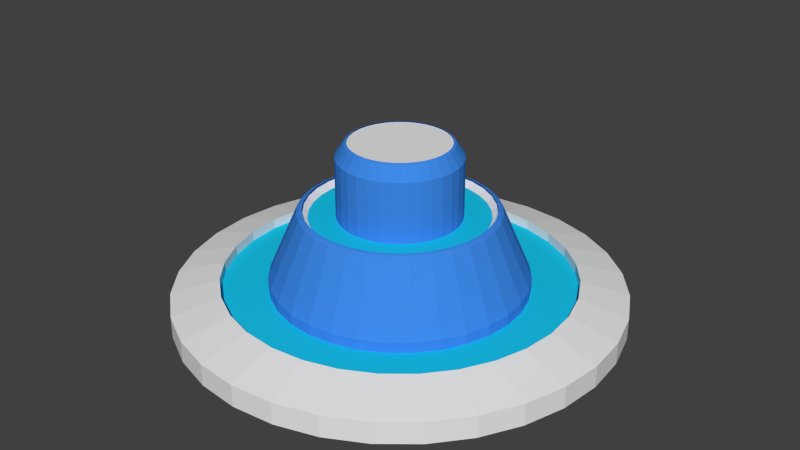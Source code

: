 # Source: fountain.blend  (saved by Blender 2.73.0; exported with 4.5.12 LTS)
import bpy
from mathutils import Matrix  # noqa: F401  (used for matrix-valued properties, if any)

bpy.ops.wm.read_factory_settings(use_empty=True)
scene = bpy.context.scene
scene.name = 'Scene'

# ---- collections
col_collection_1 = bpy.data.collections.new('Collection 1'); scene.collection.children.link(col_collection_1)

# ---- materials (node trees are filled in below, after node groups)
mat_m_fountain_fall = bpy.data.materials.new('M_fountain_fall')
mat_m_fountain_fall.alpha_threshold = 0.0
mat_m_fountain_fall.use_transparent_shadow = False
mat_m_fountain_fall.diffuse_color = (0.04799, 0.253, 0.8, 1.0)
mat_m_fountain_fall.roughness = 0.5
mat_m_waterfountain_still = bpy.data.materials.new('M_WaterFountain_Still')
mat_m_waterfountain_still.alpha_threshold = 0.0
mat_m_waterfountain_still.use_transparent_shadow = False
mat_m_waterfountain_still.diffuse_color = (0.009678, 0.5685, 0.8, 1.0)
mat_m_waterfountain_still.roughness = 0.5
mat_m_fountain = bpy.data.materials.new('M_fountain')
mat_m_fountain.alpha_threshold = 0.0
mat_m_fountain.use_transparent_shadow = False
mat_m_fountain.roughness = 0.5

# ---- material node trees

# ---- world
world_world = bpy.data.worlds.new('World'); scene.world = world_world
world_world.color = (0.05088, 0.05088, 0.05088)
world_world.use_sun_shadow = False
world_world.sun_shadow_jitter_overblur = 0.0
world_world.cycles.sampling_method = 'MANUAL'
world_world.cycles.sample_map_resolution = 256

# ---- meshes
me_circle_002 = bpy.data.meshes.new('Circle.002')
me_circle_002.from_pydata([(2.982e-07, 7.183, 23.52), (-1.401, 7.045, 23.52), (-2.749, 6.636, 23.52), (-3.991, 5.972, 23.52), (-5.079, 5.079, 23.52), (-5.972, 3.991, 23.52), (-6.636, 2.749, 23.52), (-7.045, 1.401, 23.52), (-7.183, -7.211e-07, 23.52), (-7.045, -1.401, 23.52), (-6.636, -2.749, 23.52), (-5.972, -3.991, 23.52), (-5.079, -5.079, 23.52), (-3.991, -5.972, 23.52), (-2.749, -6.636, 23.52), (-1.401, -7.045, 23.52), (2.639e-06, -7.183, 23.52), (1.401, -7.045, 23.52), (2.749, -6.636, 23.52), (3.991, -5.972, 23.52), (5.079, -5.079, 23.52), (5.972, -3.991, 23.52), (6.636, -2.749, 23.52), (7.045, -1.401, 23.52), (7.183, 5.672e-06, 23.52), (7.045, 1.401, 23.52), (6.636, 2.749, 23.52), (5.972, 3.991, 23.52), (5.079, 5.079, 23.52), (3.991, 5.972, 23.52), (2.749, 6.636, 23.52), (1.401, 7.045, 23.52), (3.581e-07, 8.348, 21.75), (-1.629, 8.188, 21.75), (-3.195, 7.713, 21.75), (-4.638, 6.941, 21.75), (-5.903, 5.903, 21.75), (-6.941, 4.638, 21.75), (-7.713, 3.195, 21.75), (-8.188, 1.629, 21.75), (-8.348, -9.881e-07, 21.75), (-8.188, -1.629, 21.75), (-7.713, -3.195, 21.75), (-6.941, -4.638, 21.75), (-5.903, -5.903, 21.75), (-4.638, -6.941, 21.75), (-3.195, -7.713, 21.75), (-1.629, -8.188, 21.75), (3.078e-06, -8.348, 21.75), (1.629, -8.188, 21.75), (3.195, -7.713, 21.75), (4.638, -6.941, 21.75), (5.903, -5.903, 21.75), (6.941, -4.638, 21.75), (7.713, -3.195, 21.75), (8.188, -1.629, 21.75), (8.348, 6.443e-06, 21.75), (8.188, 1.629, 21.75), (7.713, 3.195, 21.75), (6.941, 4.638, 21.75), (5.903, 5.903, 21.75), (4.638, 6.941, 21.75), (3.195, 7.713, 21.75), (1.629, 8.188, 21.75), (-1.491e-07, 8.348, 12.68), (-1.629, 8.188, 12.68), (-3.195, 7.713, 12.68), (-4.638, 6.941, 12.68), (-5.903, 5.903, 12.68), (-6.941, 4.638, 12.68), (-7.713, 3.195, 12.68), (-8.188, 1.629, 12.68), (-8.348, -9.881e-07, 12.68), (-8.188, -1.629, 12.68), (-7.713, -3.195, 12.68), (-6.941, -4.638, 12.68), (-5.903, -5.903, 12.68), (-4.638, -6.941, 12.68), (-3.195, -7.713, 12.68), (-1.629, -8.188, 12.68), (2.571e-06, -8.348, 12.68), (1.629, -8.188, 12.68), (3.195, -7.713, 12.68), (4.638, -6.941, 12.68), (5.903, -5.903, 12.68), (6.941, -4.638, 12.68), (7.713, -3.195, 12.68), (8.188, -1.629, 12.68), (8.348, 6.443e-06, 12.68), (8.188, 1.629, 12.68), (7.713, 3.195, 12.68), (6.941, 4.638, 12.68), (5.903, 5.903, 12.68), (4.638, 6.941, 12.68), (3.195, 7.713, 12.68), (1.629, 8.188, 12.68), (7.435e-07, 13.48, 14.22), (-2.63, 13.22, 14.22), (-5.159, 12.45, 14.22), (-7.489, 11.21, 14.22), (-9.532, 9.532, 14.22), (-11.21, 7.489, 14.22), (-12.45, 5.159, 14.22), (-13.22, 2.63, 14.22), (-13.48, -2.18e-06, 14.22), (-13.22, -2.63, 14.22), (-12.45, -5.159, 14.22), (-11.21, -7.489, 14.22), (-9.532, -9.532, 14.22), (-7.489, -11.21, 14.22), (-5.159, -12.45, 14.22), (-2.63, -13.22, 14.22), (5.136e-06, -13.48, 14.22), (2.63, -13.22, 14.22), (5.159, -12.45, 14.22), (7.489, -11.21, 14.22), (9.532, -9.532, 14.22), (11.21, -7.489, 14.22), (12.45, -5.159, 14.22), (13.22, -2.63, 14.22), (13.48, 9.819e-06, 14.22), (13.22, 2.63, 14.22), (12.45, 5.159, 14.22), (11.21, 7.489, 14.22), (9.532, 9.532, 14.22), (7.489, 11.21, 14.22), (5.159, 12.45, 14.22), (2.63, 13.22, 14.22), (2.736e-06, 17.51, 4.955), (-3.415, 17.17, 4.955), (-6.699, 16.17, 4.955), (-9.726, 14.56, 4.955), (-12.38, 12.38, 4.955), (-14.56, 9.726, 4.955), (-16.17, 6.699, 4.955), (-17.17, 3.415, 4.955), (-17.51, -2.974e-06, 4.955), (-17.17, -3.415, 4.955), (-16.17, -6.699, 4.955), (-14.56, -9.726, 4.955), (-12.38, -12.38, 4.955), (-9.726, -14.56, 4.955), (-6.699, -16.17, 4.955), (-3.415, -17.17, 4.955), (8.44e-06, -17.51, 4.955), (3.415, -17.17, 4.955), (6.699, -16.17, 4.955), (9.726, -14.56, 4.955), (12.38, -12.38, 4.955), (14.56, -9.726, 4.955), (16.17, -6.699, 4.955), (17.17, -3.415, 4.955), (17.51, 1.261e-05, 4.955), (17.17, 3.415, 4.955), (16.17, 6.699, 4.955), (14.56, 9.726, 4.955), (12.38, 12.38, 4.955), (9.726, 14.56, 4.955), (6.699, 16.17, 4.955), (3.415, 17.17, 4.955), (2.738e-06, 17.51, 3.301), (-3.415, 17.17, 3.301), (-6.699, 16.17, 3.301), (-9.726, 14.56, 3.301), (-12.38, 12.38, 3.301), (-14.56, 9.726, 3.301), (-16.17, 6.699, 3.301), (-17.17, 3.415, 3.301), (-17.51, -2.974e-06, 3.301), (-17.17, -3.415, 3.301), (-16.17, -6.699, 3.301), (-14.56, -9.726, 3.301), (-12.38, -12.38, 3.301), (-9.726, -14.56, 3.301), (-6.699, -16.17, 3.301), (-3.415, -17.17, 3.301), (8.442e-06, -17.51, 3.301), (3.415, -17.17, 3.301), (6.699, -16.17, 3.301), (9.726, -14.56, 3.301), (12.38, -12.38, 3.301), (14.56, -9.726, 3.301), (16.17, -6.699, 3.301), (17.17, -3.415, 3.301), (17.51, 1.261e-05, 3.301), (17.17, 3.415, 3.301), (16.17, 6.699, 3.301), (14.56, 9.726, 3.301), (12.38, 12.38, 3.301), (9.726, 14.56, 3.301), (6.699, 16.17, 3.301), (3.415, 17.17, 3.301), (7.302e-07, 13.12, 14.46), (-2.559, 12.86, 14.46), (-5.019, 12.12, 14.46), (-7.286, 10.9, 14.46), (-9.274, 9.274, 14.46), (-10.9, 7.286, 14.46), (-12.12, 5.019, 14.46), (-12.86, 2.559, 14.46), (-13.12, -2.069e-06, 14.46), (-12.86, -2.559, 14.46), (-12.12, -5.019, 14.46), (-10.9, -7.286, 14.46), (-9.274, -9.274, 14.46), (-7.286, -10.9, 14.46), (-5.019, -12.12, 14.46), (-2.559, -12.86, 14.46), (5.004e-06, -13.12, 14.46), (2.559, -12.86, 14.46), (5.019, -12.12, 14.46), (7.286, -10.9, 14.46), (9.274, -9.274, 14.46), (10.9, -7.286, 14.46), (12.12, -5.019, 14.46), (12.86, -2.559, 14.46), (13.12, 9.605e-06, 14.46), (12.86, 2.559, 14.46), (12.12, 5.019, 14.46), (10.9, 7.286, 14.46), (9.274, 9.274, 14.46), (7.286, 10.9, 14.46), (5.019, 12.12, 14.46), (2.559, 12.86, 14.46), (7.041e-07, 12.74, 14.56), (-2.486, 12.5, 14.56), (-4.876, 11.77, 14.56), (-7.079, 10.59, 14.56), (-9.01, 9.01, 14.56), (-10.59, 7.079, 14.56), (-11.77, 4.876, 14.56), (-12.5, 2.486, 14.56), (-12.74, -1.998e-06, 14.56), (-12.5, -2.486, 14.56), (-11.77, -4.876, 14.56), (-10.59, -7.079, 14.56), (-9.01, -9.01, 14.56), (-7.079, -10.59, 14.56), (-4.876, -11.77, 14.56), (-2.486, -12.5, 14.56), (4.856e-06, -12.74, 14.56), (2.486, -12.5, 14.56), (4.876, -11.77, 14.56), (7.079, -10.59, 14.56), (9.01, -9.01, 14.56), (10.59, -7.079, 14.56), (11.77, -4.876, 14.56), (12.5, -2.486, 14.56), (12.74, 9.344e-06, 14.56), (12.5, 2.486, 14.56), (11.77, 4.876, 14.56), (10.59, 7.079, 14.56), (9.01, 9.01, 14.56), (7.079, 10.59, 14.56), (4.876, 11.77, 14.56), (2.486, 12.5, 14.56), (2.905e-07, 6.996, 23.63), (-1.365, 6.861, 23.63), (-2.677, 6.463, 23.63), (-3.887, 5.817, 23.63), (-4.947, 4.947, 23.63), (-5.817, 3.887, 23.63), (-6.463, 2.677, 23.63), (-6.861, 1.365, 23.63), (-6.996, -6.782e-07, 23.63), (-6.861, -1.365, 23.63), (-6.463, -2.677, 23.63), (-5.817, -3.887, 23.63), (-4.947, -4.947, 23.63), (-3.887, -5.817, 23.63), (-2.677, -6.463, 23.63), (-1.365, -6.861, 23.63), (2.57e-06, -6.996, 23.63), (1.365, -6.861, 23.63), (2.677, -6.463, 23.63), (3.887, -5.817, 23.63), (4.947, -4.947, 23.63), (5.817, -3.887, 23.63), (6.463, -2.677, 23.63), (6.861, -1.365, 23.63), (6.996, 5.549e-06, 23.63), (6.861, 1.365, 23.63), (6.463, 2.677, 23.63), (5.817, 3.887, 23.63), (4.947, 4.947, 23.63), (3.887, 5.817, 23.63), (2.677, 6.463, 23.63), (1.365, 6.861, 23.63), (2.808e-07, 6.804, 23.71), (-1.327, 6.673, 23.71), (-2.604, 6.286, 23.71), (-3.78, 5.657, 23.71), (-4.811, 4.811, 23.71), (-5.657, 3.78, 23.71), (-6.286, 2.604, 23.71), (-6.673, 1.327, 23.71), (-6.804, -6.331e-07, 23.71), (-6.673, -1.327, 23.71), (-6.286, -2.604, 23.71), (-5.657, -3.78, 23.71), (-4.811, -4.811, 23.71), (-3.78, -5.657, 23.71), (-2.604, -6.286, 23.71), (-1.327, -6.673, 23.71), (2.498e-06, -6.804, 23.71), (1.327, -6.673, 23.71), (2.604, -6.286, 23.71), (3.78, -5.657, 23.71), (4.811, -4.811, 23.71), (5.657, -3.78, 23.71), (6.286, -2.604, 23.71), (6.673, -1.327, 23.71), (6.804, 5.423e-06, 23.71), (6.673, 1.327, 23.71), (6.286, 2.604, 23.71), (5.657, 3.78, 23.71), (4.811, 4.811, 23.71), (3.78, 5.657, 23.71), (2.604, 6.286, 23.71), (1.327, 6.673, 23.71)], [], [(119, 118, 214, 215), (57, 58, 90, 89), (24, 25, 57, 56), (2, 3, 35, 34), (13, 14, 46, 45), (22, 23, 55, 54), (0, 1, 33, 32), (11, 12, 44, 43), (31, 0, 32, 63), (20, 21, 53, 52), (9, 10, 42, 41), (29, 30, 62, 61), (18, 19, 51, 50), (7, 8, 40, 39), (27, 28, 60, 59), (16, 17, 49, 48), (5, 6, 38, 37), (25, 26, 58, 57), (3, 4, 36, 35), (14, 15, 47, 46), (23, 24, 56, 55), (1, 2, 34, 33), (12, 13, 45, 44), (21, 22, 54, 53), (10, 11, 43, 42), (30, 31, 63, 62), (19, 20, 52, 51), (8, 9, 41, 40), (28, 29, 61, 60), (17, 18, 50, 49), (6, 7, 39, 38), (26, 27, 59, 58), (4, 5, 37, 36), (15, 16, 48, 47), (65, 66, 67, 68, 69, 70, 71, 72, 73, 74, 75, 76, 77, 78, 79, 80, 81, 82, 83, 84, 85, 86, 87, 88, 89, 90, 91, 92, 93, 94, 95, 64), (35, 36, 68, 67), (46, 47, 79, 78), (55, 56, 88, 87), (33, 34, 66, 65), (44, 45, 77, 76), (53, 54, 86, 85), (42, 43, 75, 74), (62, 63, 95, 94), (51, 52, 84, 83), (40, 41, 73, 72), (60, 61, 93, 92), (49, 50, 82, 81), (38, 39, 71, 70), (58, 59, 91, 90), (36, 37, 69, 68), (47, 48, 80, 79), (56, 57, 89, 88), (34, 35, 67, 66), (45, 46, 78, 77), (54, 55, 87, 86), (32, 33, 65, 64), (43, 44, 76, 75), (63, 32, 64, 95), (52, 53, 85, 84), (41, 42, 74, 73), (61, 62, 94, 93), (50, 51, 83, 82), (39, 40, 72, 71), (59, 60, 92, 91), (48, 49, 81, 80), (37, 38, 70, 69), (97, 96, 192, 193), (154, 155, 187, 186), (119, 120, 152, 151), (97, 98, 130, 129), (108, 109, 141, 140), (117, 118, 150, 149), (106, 107, 139, 138), (126, 127, 159, 158), (115, 116, 148, 147), (104, 105, 137, 136), (124, 125, 157, 156), (113, 114, 146, 145), (102, 103, 135, 134), (122, 123, 155, 154), (100, 101, 133, 132), (111, 112, 144, 143), (120, 121, 153, 152), (98, 99, 131, 130), (109, 110, 142, 141), (118, 119, 151, 150), (96, 97, 129, 128), (107, 108, 140, 139), (127, 96, 128, 159), (116, 117, 149, 148), (105, 106, 138, 137), (125, 126, 158, 157), (114, 115, 147, 146), (103, 104, 136, 135), (123, 124, 156, 155), (112, 113, 145, 144), (101, 102, 134, 133), (121, 122, 154, 153), (99, 100, 132, 131), (110, 111, 143, 142), (161, 162, 163, 164, 165, 166, 167, 168, 169, 170, 171, 172, 173, 174, 175, 176, 177, 178, 179, 180, 181, 182, 183, 184, 185, 186, 187, 188, 189, 190, 191, 160), (132, 133, 165, 164), (143, 144, 176, 175), (152, 153, 185, 184), (130, 131, 163, 162), (141, 142, 174, 173), (150, 151, 183, 182), (128, 129, 161, 160), (139, 140, 172, 171), (159, 128, 160, 191), (148, 149, 181, 180), (137, 138, 170, 169), (157, 158, 190, 189), (146, 147, 179, 178), (135, 136, 168, 167), (155, 156, 188, 187), (144, 145, 177, 176), (133, 134, 166, 165), (153, 154, 186, 185), (131, 132, 164, 163), (142, 143, 175, 174), (151, 152, 184, 183), (129, 130, 162, 161), (140, 141, 173, 172), (149, 150, 182, 181), (138, 139, 171, 170), (158, 159, 191, 190), (147, 148, 180, 179), (136, 137, 169, 168), (156, 157, 189, 188), (145, 146, 178, 177), (134, 135, 167, 166), (108, 107, 203, 204), (96, 127, 223, 192), (117, 116, 212, 213), (106, 105, 201, 202), (126, 125, 221, 222), (115, 114, 210, 211), (104, 103, 199, 200), (124, 123, 219, 220), (113, 112, 208, 209), (102, 101, 197, 198), (122, 121, 217, 218), (100, 99, 195, 196), (111, 110, 206, 207), (120, 119, 215, 216), (98, 97, 193, 194), (109, 108, 204, 205), (118, 117, 213, 214), (107, 106, 202, 203), (127, 126, 222, 223), (116, 115, 211, 212), (105, 104, 200, 201), (125, 124, 220, 221), (114, 113, 209, 210), (103, 102, 198, 199), (123, 122, 218, 219), (101, 100, 196, 197), (112, 111, 207, 208), (121, 120, 216, 217), (99, 98, 194, 195), (110, 109, 205, 206), (220, 219, 251, 252), (209, 208, 240, 241), (198, 197, 229, 230), (218, 217, 249, 250), (196, 195, 227, 228), (207, 206, 238, 239), (216, 215, 247, 248), (194, 193, 225, 226), (205, 204, 236, 237), (214, 213, 245, 246), (203, 202, 234, 235), (223, 222, 254, 255), (212, 211, 243, 244), (201, 200, 232, 233), (221, 220, 252, 253), (210, 209, 241, 242), (199, 198, 230, 231), (219, 218, 250, 251), (197, 196, 228, 229), (208, 207, 239, 240), (217, 216, 248, 249), (195, 194, 226, 227), (206, 205, 237, 238), (215, 214, 246, 247), (193, 192, 224, 225), (204, 203, 235, 236), (192, 223, 255, 224), (213, 212, 244, 245), (202, 201, 233, 234), (222, 221, 253, 254), (211, 210, 242, 243), (200, 199, 231, 232), (29, 28, 284, 285), (18, 17, 273, 274), (7, 6, 262, 263), (27, 26, 282, 283), (5, 4, 260, 261), (16, 15, 271, 272), (25, 24, 280, 281), (3, 2, 258, 259), (14, 13, 269, 270), (23, 22, 278, 279), (1, 0, 256, 257), (12, 11, 267, 268), (0, 31, 287, 256), (21, 20, 276, 277), (10, 9, 265, 266), (30, 29, 285, 286), (19, 18, 274, 275), (8, 7, 263, 264), (28, 27, 283, 284), (17, 16, 272, 273), (6, 5, 261, 262), (26, 25, 281, 282), (4, 3, 259, 260), (15, 14, 270, 271), (24, 23, 279, 280), (2, 1, 257, 258), (13, 12, 268, 269), (22, 21, 277, 278), (11, 10, 266, 267), (31, 30, 286, 287), (20, 19, 275, 276), (9, 8, 264, 265), (256, 287, 319, 288), (277, 276, 308, 309), (266, 265, 297, 298), (286, 285, 317, 318), (275, 274, 306, 307), (264, 263, 295, 296), (284, 283, 315, 316), (273, 272, 304, 305), (262, 261, 293, 294), (282, 281, 313, 314), (260, 259, 291, 292), (271, 270, 302, 303), (280, 279, 311, 312), (258, 257, 289, 290), (269, 268, 300, 301), (278, 277, 309, 310), (267, 266, 298, 299), (287, 286, 318, 319), (276, 275, 307, 308), (265, 264, 296, 297), (285, 284, 316, 317), (274, 273, 305, 306), (263, 262, 294, 295), (283, 282, 314, 315), (261, 260, 292, 293), (272, 271, 303, 304), (281, 280, 312, 313), (259, 258, 290, 291), (270, 269, 301, 302), (279, 278, 310, 311), (257, 256, 288, 289), (268, 267, 299, 300)])
_uv = me_circle_002.uv_layers.new(name='UVMap')
_uv.uv.foreach_set('vector', [-0.4457, 0.5274, -0.5048, 0.5274, -0.5048, 0.5365, -0.4457, 0.5365, -0.3275, 0.8137, -0.2684, 0.8137, -0.2684, 0.4686, -0.3275, 0.4686, -0.3866, 0.8809, -0.3275, 0.8809, -0.3275, 0.8137, -0.3866, 0.8137, 0.2045, 0.8809, 0.2636, 0.8809, 0.2636, 0.8137, 0.2045, 0.8137, 0.8546, 0.8809, 0.9138, 0.8809, 0.9138, 0.8137, 0.8546, 0.8137, -0.5048, 0.8809, -0.4457, 0.8809, -0.4457, 0.8137, -0.5048, 0.8137, 0.08625, 0.8809, 0.1454, 0.8809, 0.1454, 0.8137, 0.08625, 0.8137, 0.7364, 0.8809, 0.7955, 0.8809, 0.7955, 0.8137, 0.7364, 0.8137, 0.02714, 0.8809, 0.08625, 0.8809, 0.08625, 0.8137, 0.02714, 0.8137, -0.623, 0.8809, -0.5639, 0.8809, -0.5639, 0.8137, -0.623, 0.8137, 0.6182, 0.8809, 0.6773, 0.8809, 0.6773, 0.8137, 0.6182, 0.8137, -0.09108, 0.8809, -0.03197, 0.8809, -0.03197, 0.8137, -0.09108, 0.8137, -0.7413, 0.8809, -0.6822, 0.8809, -0.6822, 0.8137, -0.7413, 0.8137, 0.5, 0.8809, 0.5591, 0.8809, 0.5591, 0.8137, 0.5, 0.8137, -0.2093, 0.8809, -0.1502, 0.8809, -0.1502, 0.8137, -0.2093, 0.8137, -0.8595, 0.8809, -0.8004, 0.8809, -0.8004, 0.8137, -0.8595, 0.8137, 0.3818, 0.8809, 0.4409, 0.8809, 0.4409, 0.8137, 0.3818, 0.8137, -0.3275, 0.8809, -0.2684, 0.8809, -0.2684, 0.8137, -0.3275, 0.8137, 0.2636, 0.8809, 0.3227, 0.8809, 0.3227, 0.8137, 0.2636, 0.8137, 0.9138, 0.8809, 0.9729, 0.8809, 0.9729, 0.8137, 0.9138, 0.8137, -0.4457, 0.8809, -0.3866, 0.8809, -0.3866, 0.8137, -0.4457, 0.8137, 0.1454, 0.8809, 0.2045, 0.8809, 0.2045, 0.8137, 0.1454, 0.8137, 0.7955, 0.8809, 0.8546, 0.8809, 0.8546, 0.8137, 0.7955, 0.8137, -0.5639, 0.8809, -0.5048, 0.8809, -0.5048, 0.8137, -0.5639, 0.8137, 0.6773, 0.8809, 0.7364, 0.8809, 0.7364, 0.8137, 0.6773, 0.8137, -0.03197, 0.8809, 0.02714, 0.8809, 0.02714, 0.8137, -0.03197, 0.8137, -0.6822, 0.8809, -0.623, 0.8809, -0.623, 0.8137, -0.6822, 0.8137, 0.5591, 0.8809, 0.6182, 0.8809, 0.6182, 0.8137, 0.5591, 0.8137, -0.1502, 0.8809, -0.09108, 0.8809, -0.09108, 0.8137, -0.1502, 0.8137, -0.8004, 0.8809, -0.7413, 0.8809, -0.7413, 0.8137, -0.8004, 0.8137, 0.4409, 0.8809, 0.5, 0.8809, 0.5, 0.8137, 0.4409, 0.8137, -0.2684, 0.8809, -0.2093, 0.8809, -0.2093, 0.8137, -0.2684, 0.8137, 0.3227, 0.8809, 0.3818, 0.8809, 0.3818, 0.8137, 0.3227, 0.8137, 0.9729, 0.8809, 1.032, 0.8809, 1.032, 0.8137, 0.9729, 0.8137, 0.1454, 0.4686, 0.2045, 0.4686, 0.2636, 0.4686, 0.3227, 0.4686, 0.3818, 0.4686, 0.4409, 0.4686, 0.5, 0.4686, 0.5591, 0.4686, 0.6182, 0.4686, 0.6773, 0.4686, 0.7364, 0.4686, 0.7955, 0.4686, 0.8546, 0.4686, 0.9138, 0.4686, 0.9729, 0.4686, 1.032, 0.4686, 1.091, 0.4686, 1.15, 0.4686, 1.209, 0.4686, 1.268, 0.4686, 1.328, 0.4686, 1.387, 0.4686, 1.446, 0.4686, 1.505, 0.4686, 1.564, 0.4686, 1.623, 0.4686, 1.682, 0.4686, 1.741, 0.4686, 1.8, 0.4686, 1.859, 0.4686, 0.02714, 0.4686, 0.08625, 0.4686, 0.2636, 0.8137, 0.3227, 0.8137, 0.3227, 0.4686, 0.2636, 0.4686, 0.9138, 0.8137, 0.9729, 0.8137, 0.9729, 0.4686, 0.9138, 0.4686, -0.4457, 0.8137, -0.3866, 0.8137, -0.3866, 0.4686, -0.4457, 0.4686, 0.1454, 0.8137, 0.2045, 0.8137, 0.2045, 0.4686, 0.1454, 0.4686, 0.7955, 0.8137, 0.8546, 0.8137, 0.8546, 0.4686, 0.7955, 0.4686, -0.5639, 0.8137, -0.5048, 0.8137, -0.5048, 0.4686, -0.5639, 0.4686, 0.6773, 0.8137, 0.7364, 0.8137, 0.7364, 0.4686, 0.6773, 0.4686, -0.03197, 0.8137, 0.02714, 0.8137, 0.02714, 0.4686, -0.03197, 0.4686, -0.6822, 0.8137, -0.623, 0.8137, -0.623, 0.4686, -0.6822, 0.4686, 0.5591, 0.8137, 0.6182, 0.8137, 0.6182, 0.4686, 0.5591, 0.4686, -0.1502, 0.8137, -0.09108, 0.8137, -0.09108, 0.4686, -0.1502, 0.4686, -0.8004, 0.8137, -0.7413, 0.8137, -0.7413, 0.4686, -0.8004, 0.4686, 0.4409, 0.8137, 0.5, 0.8137, 0.5, 0.4686, 0.4409, 0.4686, -0.2684, 0.8137, -0.2093, 0.8137, -0.2093, 0.4686, -0.2684, 0.4686, 0.3227, 0.8137, 0.3818, 0.8137, 0.3818, 0.4686, 0.3227, 0.4686, 0.9729, 0.8137, 1.032, 0.8137, 1.032, 0.4686, 0.9729, 0.4686, -0.3866, 0.8137, -0.3275, 0.8137, -0.3275, 0.4686, -0.3866, 0.4686, 0.2045, 0.8137, 0.2636, 0.8137, 0.2636, 0.4686, 0.2045, 0.4686, 0.8546, 0.8137, 0.9138, 0.8137, 0.9138, 0.4686, 0.8546, 0.4686, -0.5048, 0.8137, -0.4457, 0.8137, -0.4457, 0.4686, -0.5048, 0.4686, 0.08625, 0.8137, 0.1454, 0.8137, 0.1454, 0.4686, 0.08625, 0.4686, 0.7364, 0.8137, 0.7955, 0.8137, 0.7955, 0.4686, 0.7364, 0.4686, 0.02714, 0.8137, 0.08625, 0.8137, 0.08625, 0.4686, 0.02714, 0.4686, -0.623, 0.8137, -0.5639, 0.8137, -0.5639, 0.4686, -0.623, 0.4686, 0.6182, 0.8137, 0.6773, 0.8137, 0.6773, 0.4686, 0.6182, 0.4686, -0.09108, 0.8137, -0.03197, 0.8137, -0.03197, 0.4686, -0.09108, 0.4686, -0.7413, 0.8137, -0.6822, 0.8137, -0.6822, 0.4686, -0.7413, 0.4686, 0.5, 0.8137, 0.5591, 0.8137, 0.5591, 0.4686, 0.5, 0.4686, -0.2093, 0.8137, -0.1502, 0.8137, -0.1502, 0.4686, -0.2093, 0.4686, -0.8595, 0.8137, -0.8004, 0.8137, -0.8004, 0.4686, -0.8595, 0.4686, 0.3818, 0.8137, 0.4409, 0.8137, 0.4409, 0.4686, 0.3818, 0.4686, 0.1454, 0.5274, 0.08625, 0.5274, 0.08625, 0.5365, 0.1454, 0.5365, -0.2684, 0.1749, -0.2093, 0.1749, -0.2093, 0.1119, -0.2684, 0.1119, -0.4457, 0.5274, -0.3866, 0.5274, -0.3866, 0.1749, -0.4457, 0.1749, 0.1454, 0.5274, 0.2045, 0.5274, 0.2045, 0.1749, 0.1454, 0.1749, 0.7955, 0.5274, 0.8546, 0.5274, 0.8546, 0.1749, 0.7955, 0.1749, -0.5639, 0.5274, -0.5048, 0.5274, -0.5048, 0.1749, -0.5639, 0.1749, 0.6773, 0.5274, 0.7364, 0.5274, 0.7364, 0.1749, 0.6773, 0.1749, -0.03197, 0.5274, 0.02714, 0.5274, 0.02714, 0.1749, -0.03197, 0.1749, -0.6822, 0.5274, -0.623, 0.5274, -0.623, 0.1749, -0.6822, 0.1749, 0.5591, 0.5274, 0.6182, 0.5274, 0.6182, 0.1749, 0.5591, 0.1749, -0.1502, 0.5274, -0.09108, 0.5274, -0.09108, 0.1749, -0.1502, 0.1749, -0.8004, 0.5274, -0.7413, 0.5274, -0.7413, 0.1749, -0.8004, 0.1749, 0.4409, 0.5274, 0.5, 0.5274, 0.5, 0.1749, 0.4409, 0.1749, -0.2684, 0.5274, -0.2093, 0.5274, -0.2093, 0.1749, -0.2684, 0.1749, 0.3227, 0.5274, 0.3818, 0.5274, 0.3818, 0.1749, 0.3227, 0.1749, 0.9729, 0.5274, 1.032, 0.5274, 1.032, 0.1749, 0.9729, 0.1749, -0.3866, 0.5274, -0.3275, 0.5274, -0.3275, 0.1749, -0.3866, 0.1749, 0.2045, 0.5274, 0.2636, 0.5274, 0.2636, 0.1749, 0.2045, 0.1749, 0.8546, 0.5274, 0.9138, 0.5274, 0.9138, 0.1749, 0.8546, 0.1749, -0.5048, 0.5274, -0.4457, 0.5274, -0.4457, 0.1749, -0.5048, 0.1749, 0.08625, 0.5274, 0.1454, 0.5274, 0.1454, 0.1749, 0.08625, 0.1749, 0.7364, 0.5274, 0.7955, 0.5274, 0.7955, 0.1749, 0.7364, 0.1749, 0.02714, 0.5274, 0.08625, 0.5274, 0.08625, 0.1749, 0.02714, 0.1749, -0.623, 0.5274, -0.5639, 0.5274, -0.5639, 0.1749, -0.623, 0.1749, 0.6182, 0.5274, 0.6773, 0.5274, 0.6773, 0.1749, 0.6182, 0.1749, -0.09108, 0.5274, -0.03197, 0.5274, -0.03197, 0.1749, -0.09108, 0.1749, -0.7413, 0.5274, -0.6822, 0.5274, -0.6822, 0.1749, -0.7413, 0.1749, 0.5, 0.5274, 0.5591, 0.5274, 0.5591, 0.1749, 0.5, 0.1749, -0.2093, 0.5274, -0.1502, 0.5274, -0.1502, 0.1749, -0.2093, 0.1749, -0.8595, 0.5274, -0.8004, 0.5274, -0.8004, 0.1749, -0.8595, 0.1749, 0.3818, 0.5274, 0.4409, 0.5274, 0.4409, 0.1749, 0.3818, 0.1749, -0.3275, 0.5274, -0.2684, 0.5274, -0.2684, 0.1749, -0.3275, 0.1749, 0.2636, 0.5274, 0.3227, 0.5274, 0.3227, 0.1749, 0.2636, 0.1749, 0.9138, 0.5274, 0.9729, 0.5274, 0.9729, 0.1749, 0.9138, 0.1749, 0.1454, 0.1119, 0.2045, 0.1119, 0.2636, 0.1119, 0.3227, 0.1119, 0.3818, 0.1119, 0.4409, 0.1119, 0.5, 0.1119, 0.5591, 0.1119, 0.6182, 0.1119, 0.6773, 0.1119, 0.7364, 0.1119, 0.7955, 0.1119, 0.8546, 0.1119, 0.9138, 0.1119, 0.9729, 0.1119, 1.032, 0.1119, 1.091, 0.1119, 1.15, 0.1119, 1.209, 0.1119, 1.268, 0.1119, 1.328, 0.1119, 1.387, 0.1119, 1.446, 0.1119, 1.505, 0.1119, 1.564, 0.1119, 1.623, 0.1119, 1.682, 0.1119, 1.741, 0.1119, 1.8, 0.1119, 1.859, 0.1119, 0.02714, 0.1119, 0.08625, 0.1119, 0.3227, 0.1749, 0.3818, 0.1749, 0.3818, 0.1119, 0.3227, 0.1119, 0.9729, 0.1749, 1.032, 0.1749, 1.032, 0.1119, 0.9729, 0.1119, -0.3866, 0.1749, -0.3275, 0.1749, -0.3275, 0.1119, -0.3866, 0.1119, 0.2045, 0.1749, 0.2636, 0.1749, 0.2636, 0.1119, 0.2045, 0.1119, 0.8546, 0.1749, 0.9138, 0.1749, 0.9138, 0.1119, 0.8546, 0.1119, -0.5048, 0.1749, -0.4457, 0.1749, -0.4457, 0.1119, -0.5048, 0.1119, 0.08625, 0.1749, 0.1454, 0.1749, 0.1454, 0.1119, 0.08625, 0.1119, 0.7364, 0.1749, 0.7955, 0.1749, 0.7955, 0.1119, 0.7364, 0.1119, 0.02714, 0.1749, 0.08625, 0.1749, 0.08625, 0.1119, 0.02714, 0.1119, -0.623, 0.1749, -0.5639, 0.1749, -0.5639, 0.1119, -0.623, 0.1119, 0.6182, 0.1749, 0.6773, 0.1749, 0.6773, 0.1119, 0.6182, 0.1119, -0.09108, 0.1749, -0.03197, 0.1749, -0.03197, 0.1119, -0.09108, 0.1119, -0.7413, 0.1749, -0.6822, 0.1749, -0.6822, 0.1119, -0.7413, 0.1119, 0.5, 0.1749, 0.5591, 0.1749, 0.5591, 0.1119, 0.5, 0.1119, -0.2093, 0.1749, -0.1502, 0.1749, -0.1502, 0.1119, -0.2093, 0.1119, -0.8595, 0.1749, -0.8004, 0.1749, -0.8004, 0.1119, -0.8595, 0.1119, 0.3818, 0.1749, 0.4409, 0.1749, 0.4409, 0.1119, 0.3818, 0.1119, -0.3275, 0.1749, -0.2684, 0.1749, -0.2684, 0.1119, -0.3275, 0.1119, 0.2636, 0.1749, 0.3227, 0.1749, 0.3227, 0.1119, 0.2636, 0.1119, 0.9138, 0.1749, 0.9729, 0.1749, 0.9729, 0.1119, 0.9138, 0.1119, -0.4457, 0.1749, -0.3866, 0.1749, -0.3866, 0.1119, -0.4457, 0.1119, 0.1454, 0.1749, 0.2045, 0.1749, 0.2045, 0.1119, 0.1454, 0.1119, 0.7955, 0.1749, 0.8546, 0.1749, 0.8546, 0.1119, 0.7955, 0.1119, -0.5639, 0.1749, -0.5048, 0.1749, -0.5048, 0.1119, -0.5639, 0.1119, 0.6773, 0.1749, 0.7364, 0.1749, 0.7364, 0.1119, 0.6773, 0.1119, -0.03197, 0.1749, 0.02714, 0.1749, 0.02714, 0.1119, -0.03197, 0.1119, -0.6822, 0.1749, -0.623, 0.1749, -0.623, 0.1119, -0.6822, 0.1119, 0.5591, 0.1749, 0.6182, 0.1749, 0.6182, 0.1119, 0.5591, 0.1119, -0.1502, 0.1749, -0.09108, 0.1749, -0.09108, 0.1119, -0.1502, 0.1119, -0.8004, 0.1749, -0.7413, 0.1749, -0.7413, 0.1119, -0.8004, 0.1119, 0.4409, 0.1749, 0.5, 0.1749, 0.5, 0.1119, 0.4409, 0.1119, 0.7955, 0.5274, 0.7364, 0.5274, 0.7364, 0.5365, 0.7955, 0.5365, 0.08625, 0.5274, 0.02714, 0.5274, 0.02714, 0.5365, 0.08625, 0.5365, -0.5639, 0.5274, -0.623, 0.5274, -0.623, 0.5365, -0.5639, 0.5365, 0.6773, 0.5274, 0.6182, 0.5274, 0.6182, 0.5365, 0.6773, 0.5365, -0.03197, 0.5274, -0.09108, 0.5274, -0.09108, 0.5365, -0.03197, 0.5365, -0.6822, 0.5274, -0.7413, 0.5274, -0.7413, 0.5365, -0.6822, 0.5365, 0.5591, 0.5274, 0.5, 0.5274, 0.5, 0.5365, 0.5591, 0.5365, -0.1502, 0.5274, -0.2093, 0.5274, -0.2093, 0.5365, -0.1502, 0.5365, -0.8004, 0.5274, -0.8595, 0.5274, -0.8595, 0.5365, -0.8004, 0.5365, 0.4409, 0.5274, 0.3818, 0.5274, 0.3818, 0.5365, 0.4409, 0.5365, -0.2684, 0.5274, -0.3275, 0.5274, -0.3275, 0.5365, -0.2684, 0.5365, 0.3227, 0.5274, 0.2636, 0.5274, 0.2636, 0.5365, 0.3227, 0.5365, 0.9729, 0.5274, 0.9138, 0.5274, 0.9138, 0.5365, 0.9729, 0.5365, -0.3866, 0.5274, -0.4457, 0.5274, -0.4457, 0.5365, -0.3866, 0.5365, 0.2045, 0.5274, 0.1454, 0.5274, 0.1454, 0.5365, 0.2045, 0.5365, 0.8546, 0.5274, 0.7955, 0.5274, 0.7955, 0.5365, 0.8546, 0.5365, -0.5048, 0.5274, -0.5639, 0.5274, -0.5639, 0.5365, -0.5048, 0.5365, 0.7364, 0.5274, 0.6773, 0.5274, 0.6773, 0.5365, 0.7364, 0.5365, 0.02714, 0.5274, -0.03197, 0.5274, -0.03197, 0.5365, 0.02714, 0.5365, -0.623, 0.5274, -0.6822, 0.5274, -0.6822, 0.5365, -0.623, 0.5365, 0.6182, 0.5274, 0.5591, 0.5274, 0.5591, 0.5365, 0.6182, 0.5365, -0.09108, 0.5274, -0.1502, 0.5274, -0.1502, 0.5365, -0.09108, 0.5365, -0.7413, 0.5274, -0.8004, 0.5274, -0.8004, 0.5365, -0.7413, 0.5365, 0.5, 0.5274, 0.4409, 0.5274, 0.4409, 0.5365, 0.5, 0.5365, -0.2093, 0.5274, -0.2684, 0.5274, -0.2684, 0.5365, -0.2093, 0.5365, 0.3818, 0.5274, 0.3227, 0.5274, 0.3227, 0.5365, 0.3818, 0.5365, 1.032, 0.5274, 0.9729, 0.5274, 0.9729, 0.5365, 1.032, 0.5365, -0.3275, 0.5274, -0.3866, 0.5274, -0.3866, 0.5365, -0.3275, 0.5365, 0.2636, 0.5274, 0.2045, 0.5274, 0.2045, 0.5365, 0.2636, 0.5365, 0.9138, 0.5274, 0.8546, 0.5274, 0.8546, 0.5365, 0.9138, 0.5365, -0.1502, 0.5365, -0.2093, 0.5365, -0.2093, 0.5403, -0.1502, 0.5403, -0.8004, 0.5365, -0.8595, 0.5365, -0.8595, 0.5403, -0.8004, 0.5403, 0.4409, 0.5365, 0.3818, 0.5365, 0.3818, 0.5403, 0.4409, 0.5403, -0.2684, 0.5365, -0.3275, 0.5365, -0.3275, 0.5403, -0.2684, 0.5403, 0.3227, 0.5365, 0.2636, 0.5365, 0.2636, 0.5403, 0.3227, 0.5403, 0.9729, 0.5365, 0.9138, 0.5365, 0.9138, 0.5403, 0.9729, 0.5403, -0.3866, 0.5365, -0.4457, 0.5365, -0.4457, 0.5403, -0.3866, 0.5403, 0.2045, 0.5365, 0.1454, 0.5365, 0.1454, 0.5403, 0.2045, 0.5403, 0.8546, 0.5365, 0.7955, 0.5365, 0.7955, 0.5403, 0.8546, 0.5403, -0.5048, 0.5365, -0.5639, 0.5365, -0.5639, 0.5403, -0.5048, 0.5403, 0.7364, 0.5365, 0.6773, 0.5365, 0.6773, 0.5403, 0.7364, 0.5403, 0.02714, 0.5365, -0.03197, 0.5365, -0.03197, 0.5403, 0.02714, 0.5403, -0.623, 0.5365, -0.6822, 0.5365, -0.6822, 0.5403, -0.623, 0.5403, 0.6182, 0.5365, 0.5591, 0.5365, 0.5591, 0.5403, 0.6182, 0.5403, -0.09108, 0.5365, -0.1502, 0.5365, -0.1502, 0.5403, -0.09108, 0.5403, -0.7413, 0.5365, -0.8004, 0.5365, -0.8004, 0.5403, -0.7413, 0.5403, 0.5, 0.5365, 0.4409, 0.5365, 0.4409, 0.5403, 0.5, 0.5403, -0.2093, 0.5365, -0.2684, 0.5365, -0.2684, 0.5403, -0.2093, 0.5403, 0.3818, 0.5365, 0.3227, 0.5365, 0.3227, 0.5403, 0.3818, 0.5403, 1.032, 0.5365, 0.9729, 0.5365, 0.9729, 0.5403, 1.032, 0.5403, -0.3275, 0.5365, -0.3866, 0.5365, -0.3866, 0.5403, -0.3275, 0.5403, 0.2636, 0.5365, 0.2045, 0.5365, 0.2045, 0.5403, 0.2636, 0.5403, 0.9138, 0.5365, 0.8546, 0.5365, 0.8546, 0.5403, 0.9138, 0.5403, -0.4457, 0.5365, -0.5048, 0.5365, -0.5048, 0.5403, -0.4457, 0.5403, 0.1454, 0.5365, 0.08625, 0.5365, 0.08625, 0.5403, 0.1454, 0.5403, 0.7955, 0.5365, 0.7364, 0.5365, 0.7364, 0.5403, 0.7955, 0.5403, 0.08625, 0.5365, 0.02714, 0.5365, 0.02714, 0.5403, 0.08625, 0.5403, -0.5639, 0.5365, -0.623, 0.5365, -0.623, 0.5403, -0.5639, 0.5403, 0.6773, 0.5365, 0.6182, 0.5365, 0.6182, 0.5403, 0.6773, 0.5403, -0.03197, 0.5365, -0.09108, 0.5365, -0.09108, 0.5403, -0.03197, 0.5403, -0.6822, 0.5365, -0.7413, 0.5365, -0.7413, 0.5403, -0.6822, 0.5403, 0.5591, 0.5365, 0.5, 0.5365, 0.5, 0.5403, 0.5591, 0.5403, -0.09108, 0.8809, -0.1502, 0.8809, -0.1502, 0.8853, -0.09108, 0.8853, -0.7413, 0.8809, -0.8004, 0.8809, -0.8004, 0.8853, -0.7413, 0.8853, 0.5, 0.8809, 0.4409, 0.8809, 0.4409, 0.8853, 0.5, 0.8853, -0.2093, 0.8809, -0.2684, 0.8809, -0.2684, 0.8853, -0.2093, 0.8853, 0.3818, 0.8809, 0.3227, 0.8809, 0.3227, 0.8853, 0.3818, 0.8853, 1.032, 0.8809, 0.9729, 0.8809, 0.9729, 0.8853, 1.032, 0.8853, -0.3275, 0.8809, -0.3866, 0.8809, -0.3866, 0.8853, -0.3275, 0.8853, 0.2636, 0.8809, 0.2045, 0.8809, 0.2045, 0.8853, 0.2636, 0.8853, 0.9138, 0.8809, 0.8546, 0.8809, 0.8546, 0.8853, 0.9138, 0.8853, -0.4457, 0.8809, -0.5048, 0.8809, -0.5048, 0.8853, -0.4457, 0.8853, 0.1454, 0.8809, 0.08625, 0.8809, 0.08625, 0.8853, 0.1454, 0.8853, 0.7955, 0.8809, 0.7364, 0.8809, 0.7364, 0.8853, 0.7955, 0.8853, 0.08625, 0.8809, 0.02714, 0.8809, 0.02714, 0.8853, 0.08625, 0.8853, -0.5639, 0.8809, -0.623, 0.8809, -0.623, 0.8853, -0.5639, 0.8853, 0.6773, 0.8809, 0.6182, 0.8809, 0.6182, 0.8853, 0.6773, 0.8853, -0.03197, 0.8809, -0.09108, 0.8809, -0.09108, 0.8853, -0.03197, 0.8853, -0.6822, 0.8809, -0.7413, 0.8809, -0.7413, 0.8853, -0.6822, 0.8853, 0.5591, 0.8809, 0.5, 0.8809, 0.5, 0.8853, 0.5591, 0.8853, -0.1502, 0.8809, -0.2093, 0.8809, -0.2093, 0.8853, -0.1502, 0.8853, -0.8004, 0.8809, -0.8595, 0.8809, -0.8595, 0.8853, -0.8004, 0.8853, 0.4409, 0.8809, 0.3818, 0.8809, 0.3818, 0.8853, 0.4409, 0.8853, -0.2684, 0.8809, -0.3275, 0.8809, -0.3275, 0.8853, -0.2684, 0.8853, 0.3227, 0.8809, 0.2636, 0.8809, 0.2636, 0.8853, 0.3227, 0.8853, 0.9729, 0.8809, 0.9138, 0.8809, 0.9138, 0.8853, 0.9729, 0.8853, -0.3866, 0.8809, -0.4457, 0.8809, -0.4457, 0.8853, -0.3866, 0.8853, 0.2045, 0.8809, 0.1454, 0.8809, 0.1454, 0.8853, 0.2045, 0.8853, 0.8546, 0.8809, 0.7955, 0.8809, 0.7955, 0.8853, 0.8546, 0.8853, -0.5048, 0.8809, -0.5639, 0.8809, -0.5639, 0.8853, -0.5048, 0.8853, 0.7364, 0.8809, 0.6773, 0.8809, 0.6773, 0.8853, 0.7364, 0.8853, 0.02714, 0.8809, -0.03197, 0.8809, -0.03197, 0.8853, 0.02714, 0.8853, -0.623, 0.8809, -0.6822, 0.8809, -0.6822, 0.8853, -0.623, 0.8853, 0.6182, 0.8809, 0.5591, 0.8809, 0.5591, 0.8853, 0.6182, 0.8853, 0.08625, 0.8853, 0.02714, 0.8853, 0.02714, 0.8881, 0.08625, 0.8881, -0.5639, 0.8853, -0.623, 0.8853, -0.623, 0.8881, -0.5639, 0.8881, 0.6773, 0.8853, 0.6182, 0.8853, 0.6182, 0.8881, 0.6773, 0.8881, -0.03197, 0.8853, -0.09108, 0.8853, -0.09108, 0.8881, -0.03197, 0.8881, -0.6822, 0.8853, -0.7413, 0.8853, -0.7413, 0.8881, -0.6822, 0.8881, 0.5591, 0.8853, 0.5, 0.8853, 0.5, 0.8881, 0.5591, 0.8881, -0.1502, 0.8853, -0.2093, 0.8853, -0.2093, 0.8881, -0.1502, 0.8881, -0.8004, 0.8853, -0.8595, 0.8853, -0.8595, 0.8881, -0.8004, 0.8881, 0.4409, 0.8853, 0.3818, 0.8853, 0.3818, 0.8881, 0.4409, 0.8881, -0.2684, 0.8853, -0.3275, 0.8853, -0.3275, 0.8881, -0.2684, 0.8881, 0.3227, 0.8853, 0.2636, 0.8853, 0.2636, 0.8881, 0.3227, 0.8881, 0.9729, 0.8853, 0.9138, 0.8853, 0.9138, 0.8881, 0.9729, 0.8881, -0.3866, 0.8853, -0.4457, 0.8853, -0.4457, 0.8881, -0.3866, 0.8881, 0.2045, 0.8853, 0.1454, 0.8853, 0.1454, 0.8881, 0.2045, 0.8881, 0.8546, 0.8853, 0.7955, 0.8853, 0.7955, 0.8881, 0.8546, 0.8881, -0.5048, 0.8853, -0.5639, 0.8853, -0.5639, 0.8881, -0.5048, 0.8881, 0.7364, 0.8853, 0.6773, 0.8853, 0.6773, 0.8881, 0.7364, 0.8881, 0.02714, 0.8853, -0.03197, 0.8853, -0.03197, 0.8881, 0.02714, 0.8881, -0.623, 0.8853, -0.6822, 0.8853, -0.6822, 0.8881, -0.623, 0.8881, 0.6182, 0.8853, 0.5591, 0.8853, 0.5591, 0.8881, 0.6182, 0.8881, -0.09108, 0.8853, -0.1502, 0.8853, -0.1502, 0.8881, -0.09108, 0.8881, -0.7413, 0.8853, -0.8004, 0.8853, -0.8004, 0.8881, -0.7413, 0.8881, 0.5, 0.8853, 0.4409, 0.8853, 0.4409, 0.8881, 0.5, 0.8881, -0.2093, 0.8853, -0.2684, 0.8853, -0.2684, 0.8881, -0.2093, 0.8881, 0.3818, 0.8853, 0.3227, 0.8853, 0.3227, 0.8881, 0.3818, 0.8881, 1.032, 0.8853, 0.9729, 0.8853, 0.9729, 0.8881, 1.032, 0.8881, -0.3275, 0.8853, -0.3866, 0.8853, -0.3866, 0.8881, -0.3275, 0.8881, 0.2636, 0.8853, 0.2045, 0.8853, 0.2045, 0.8881, 0.2636, 0.8881, 0.9138, 0.8853, 0.8546, 0.8853, 0.8546, 0.8881, 0.9138, 0.8881, -0.4457, 0.8853, -0.5048, 0.8853, -0.5048, 0.8881, -0.4457, 0.8881, 0.1454, 0.8853, 0.08625, 0.8853, 0.08625, 0.8881, 0.1454, 0.8881, 0.7955, 0.8853, 0.7364, 0.8853, 0.7364, 0.8881, 0.7955, 0.8881])
me_circle_002.materials.append(mat_m_fountain_fall)
me_circle_002.use_remesh_preserve_volume = False
me_circle_002.use_remesh_preserve_attributes = False
me_circle_002.use_mirror_vertex_groups = False
me_circle_002.update()
me_circle_001 = bpy.data.meshes.new('Circle.001')
me_circle_001.from_pydata([(1.537e-06, 24.36, 3.511), (-4.753, 23.9, 3.511), (-9.324, 22.51, 3.511), (-13.54, 20.26, 3.511), (-17.23, 17.23, 3.511), (-20.26, 13.54, 3.511), (-22.51, 9.324, 3.511), (-23.9, 4.753, 3.511), (-24.36, -4.675e-06, 3.511), (-23.9, -4.753, 3.511), (-22.51, -9.324, 3.511), (-20.26, -13.54, 3.511), (-17.23, -17.23, 3.511), (-13.54, -20.26, 3.511), (-9.324, -22.51, 3.511), (-4.753, -23.9, 3.511), (9.476e-06, -24.36, 3.511), (4.753, -23.9, 3.511), (9.324, -22.51, 3.511), (13.54, -20.26, 3.511), (17.23, -17.23, 3.511), (20.26, -13.54, 3.511), (22.51, -9.324, 3.511), (23.9, -4.753, 3.511), (24.36, 1.701e-05, 3.511), (23.9, 4.753, 3.511), (22.51, 9.324, 3.511), (20.26, 13.54, 3.511), (17.23, 17.23, 3.511), (13.54, 20.26, 3.511), (9.324, 22.51, 3.511), (4.753, 23.9, 3.511), (7.959e-07, 12.49, 13.48), (-2.436, 12.25, 13.48), (-4.779, 11.54, 13.48), (-6.938, 10.38, 13.48), (-8.83, 8.83, 13.48), (-10.38, 6.938, 13.48), (-11.54, 4.779, 13.48), (-12.25, 2.436, 13.48), (-12.49, -2.356e-06, 13.48), (-12.25, -2.436, 13.48), (-11.54, -4.779, 13.48), (-10.38, -6.938, 13.48), (-8.83, -8.83, 13.48), (-6.938, -10.38, 13.48), (-4.779, -11.54, 13.48), (-2.436, -12.25, 13.48), (4.865e-06, -12.49, 13.48), (2.436, -12.25, 13.48), (4.779, -11.54, 13.48), (6.938, -10.38, 13.48), (8.83, -8.83, 13.48), (10.38, -6.938, 13.48), (11.54, -4.779, 13.48), (12.25, -2.436, 13.48), (12.49, 8.759e-06, 13.48), (12.25, 2.436, 13.48), (11.54, 4.779, 13.48), (10.38, 6.938, 13.48), (8.83, 8.83, 13.48), (6.938, 10.38, 13.48), (4.779, 11.54, 13.48), (2.436, 12.25, 13.48)], [], [(1, 2, 3, 4, 5, 6, 7, 8, 9, 10, 11, 12, 13, 14, 15, 16, 17, 18, 19, 20, 21, 22, 23, 24, 25, 26, 27, 28, 29, 30, 31, 0), (33, 34, 35, 36, 37, 38, 39, 40, 41, 42, 43, 44, 45, 46, 47, 48, 49, 50, 51, 52, 53, 54, 55, 56, 57, 58, 59, 60, 61, 62, 63, 32)])
me_circle_001.materials.append(mat_m_waterfountain_still)
me_circle_001.use_remesh_preserve_volume = False
me_circle_001.use_remesh_preserve_attributes = False
me_circle_001.use_mirror_vertex_groups = False
me_circle_001.update()
me_circle = bpy.data.meshes.new('Circle')
me_circle.from_pydata([(0.0, 3.048, 0.0), (-0.5946, 2.989, 0.0), (-1.166, 2.816, 0.0), (-1.693, 2.534, 0.0), (-2.155, 2.155, 0.0), (-2.534, 1.693, 0.0), (-2.816, 1.166, 0.0), (-2.989, 0.5946, 0.0), (-3.048, 2.301e-07, 0.0), (-2.989, -0.5946, 0.0), (-2.816, -1.166, 0.0), (-2.534, -1.693, 0.0), (-2.155, -2.155, 0.0), (-1.693, -2.534, 0.0), (-1.166, -2.816, 0.0), (-0.5946, -2.989, 0.0), (9.932e-07, -3.048, 0.0), (0.5946, -2.989, 0.0), (1.166, -2.816, 0.0), (1.693, -2.534, 0.0), (2.155, -2.155, 0.0), (2.534, -1.693, 0.0), (2.816, -1.166, 0.0), (2.989, -0.5946, 0.0), (3.048, 2.943e-06, 0.0), (2.989, 0.5946, 0.0), (2.816, 1.166, 0.0), (2.534, 1.693, 0.0), (2.155, 2.155, 0.0), (1.693, 2.534, 0.0), (1.166, 2.816, 0.0), (0.5946, 2.989, 0.0)], [(1, 0), (2, 1), (3, 2), (4, 3), (5, 4), (6, 5), (7, 6), (8, 7), (9, 8), (10, 9), (11, 10), (12, 11), (13, 12), (14, 13), (15, 14), (16, 15), (17, 16), (18, 17), (19, 18), (20, 19), (21, 20), (22, 21), (23, 22), (24, 23), (25, 24), (26, 25), (27, 26), (28, 27), (29, 28), (30, 29), (31, 30), (0, 31)], [])
me_circle.use_remesh_preserve_volume = False
me_circle.use_remesh_preserve_attributes = False
me_circle.use_mirror_vertex_groups = False
me_circle.update()
me_cylinder = bpy.data.meshes.new('Cylinder')
me_cylinder.from_pydata([(-5.566e-06, 30.48, -3.048), (-5.566e-06, 30.48, 0.0), (5.946, 29.89, -3.048), (5.946, 29.89, 0.0), (11.66, 28.16, -3.048), (11.66, 28.16, 0.0), (16.93, 25.34, -3.048), (16.93, 25.34, 0.0), (21.55, 21.55, -3.048), (21.55, 21.55, 0.0), (25.34, 16.93, -3.048), (25.34, 16.93, 0.0), (28.16, 11.66, -3.048), (28.16, 11.66, 0.0), (29.89, 5.946, -3.048), (29.89, 5.946, 0.0), (30.48, -6.349e-06, -3.048), (30.48, -6.349e-06, 0.0), (29.89, -5.946, -3.048), (29.89, -5.946, 0.0), (28.16, -11.66, -3.048), (28.16, -11.66, 0.0), (25.34, -16.93, -3.048), (25.34, -16.93, 0.0), (21.55, -21.55, -3.048), (21.55, -21.55, 0.0), (16.93, -25.34, -3.048), (16.93, -25.34, 0.0), (11.66, -28.16, -3.048), (11.66, -28.16, 0.0), (5.946, -29.89, -3.048), (5.946, -29.89, 0.0), (-1.55e-05, -30.48, -3.048), (-1.55e-05, -30.48, 0.0), (-5.946, -29.89, -3.048), (-5.946, -29.89, 0.0), (-11.66, -28.16, -3.048), (-11.66, -28.16, 0.0), (-16.93, -25.34, -3.048), (-16.93, -25.34, 0.0), (-21.55, -21.55, -3.048), (-21.55, -21.55, 0.0), (-25.34, -16.93, -3.048), (-25.34, -16.93, 0.0), (-28.16, -11.66, -3.048), (-28.16, -11.66, 0.0), (-29.89, -5.946, -3.048), (-29.89, -5.946, 0.0), (-30.48, 2.078e-05, -3.048), (-30.48, 2.078e-05, 0.0), (-29.89, 5.946, -3.048), (-29.89, 5.946, 0.0), (-28.16, 11.66, -3.048), (-28.16, 11.66, 0.0), (-25.34, 16.93, -3.048), (-25.34, 16.93, 0.0), (-21.55, 21.55, -3.048), (-21.55, 21.55, 0.0), (-16.93, 25.34, -3.048), (-16.93, 25.34, 0.0), (-11.66, 28.16, -3.048), (-11.66, 28.16, 0.0), (-5.946, 29.89, -3.048), (-5.946, 29.89, 0.0), (4.659, 23.42, 1.853), (-8.283e-06, 23.88, 1.853), (9.139, 22.06, 1.853), (13.27, 19.86, 1.853), (16.89, 16.89, 1.853), (19.86, 13.27, 1.853), (22.06, 9.139, 1.853), (23.42, 4.659, 1.853), (23.88, -7.411e-06, 1.853), (23.42, -4.659, 1.853), (22.06, -9.139, 1.853), (19.86, -13.27, 1.853), (16.89, -16.89, 1.853), (13.27, -19.86, 1.853), (9.139, -22.06, 1.853), (4.659, -23.42, 1.853), (-1.229e-05, -23.88, 1.853), (-4.659, -23.42, 1.853), (-9.139, -22.06, 1.853), (-13.27, -19.86, 1.853), (-16.89, -16.89, 1.853), (-19.86, -13.27, 1.853), (-22.06, -9.139, 1.853), (-23.42, -4.659, 1.853), (-23.88, 1.438e-05, 1.853), (-23.42, 4.659, 1.853), (-22.06, 9.139, 1.853), (-19.86, 13.27, 1.853), (-16.89, 16.89, 1.853), (-13.27, 19.86, 1.853), (-9.139, 22.06, 1.853), (-4.659, 23.42, 1.853), (3.401, 17.1, 1.853), (-1.055e-05, 17.43, 1.853), (6.672, 16.11, 1.853), (9.686, 14.5, 1.853), (12.33, 12.33, 1.853), (14.5, 9.686, 1.853), (16.11, 6.672, 1.853), (17.1, 3.401, 1.853), (17.43, -8.618e-06, 1.853), (17.1, -3.401, 1.853), (16.11, -6.672, 1.853), (14.5, -9.686, 1.853), (12.33, -12.33, 1.853), (9.686, -14.5, 1.853), (6.672, -16.11, 1.853), (3.401, -17.1, 1.853), (-9.583e-06, -17.43, 1.853), (-3.401, -17.1, 1.853), (-6.672, -16.11, 1.853), (-9.686, -14.5, 1.853), (-12.33, -12.33, 1.853), (-14.5, -9.686, 1.853), (-16.11, -6.672, 1.853), (-17.1, -3.401, 1.853), (-17.43, 7.723e-06, 1.853), (-17.1, 3.401, 1.853), (-16.11, 6.672, 1.853), (-14.5, 9.686, 1.853), (-12.33, 12.33, 1.853), (-9.686, 14.5, 1.853), (-6.672, 16.11, 1.853), (-3.401, 17.1, 1.853), (2.606, 13.1, 11.1), (-9.111e-06, 13.36, 11.1), (5.112, 12.34, 11.1), (7.422, 11.11, 11.1), (9.447, 9.447, 11.1), (11.11, 7.422, 11.1), (12.34, 5.112, 11.1), (13.1, 2.606, 11.1), (13.36, -7.342e-06, 11.1), (13.1, -2.606, 11.1), (12.34, -5.112, 11.1), (11.11, -7.422, 11.1), (9.447, -9.447, 11.1), (7.422, -11.11, 11.1), (5.112, -12.34, 11.1), (2.606, -13.1, 11.1), (-8.37e-06, -13.36, 11.1), (-2.606, -13.1, 11.1), (-5.112, -12.34, 11.1), (-7.422, -11.11, 11.1), (-9.447, -9.447, 11.1), (-11.11, -7.422, 11.1), (-12.34, -5.112, 11.1), (-13.1, -2.606, 11.1), (-13.36, 5.18e-06, 11.1), (-13.1, 2.606, 11.1), (-12.34, 5.112, 11.1), (-11.11, 7.422, 11.1), (-9.447, 9.447, 11.1), (-7.422, 11.11, 11.1), (-5.112, 12.34, 11.1), (-2.606, 13.1, 11.1), (4.659, 23.42, -2.515), (-8.283e-06, 23.88, -2.515), (9.139, 22.06, -2.515), (13.27, 19.86, -2.515), (16.89, 16.89, -2.515), (19.86, 13.27, -2.515), (22.06, 9.139, -2.515), (23.42, 4.659, -2.515), (23.88, -7.411e-06, -2.515), (23.42, -4.659, -2.515), (22.06, -9.139, -2.515), (19.86, -13.27, -2.515), (16.89, -16.89, -2.515), (13.27, -19.86, -2.515), (9.139, -22.06, -2.515), (4.659, -23.42, -2.515), (-1.229e-05, -23.88, -2.515), (-4.659, -23.42, -2.515), (-9.139, -22.06, -2.515), (-13.27, -19.86, -2.515), (-16.89, -16.89, -2.515), (-19.86, -13.27, -2.515), (-22.06, -9.139, -2.515), (-23.42, -4.659, -2.515), (-23.88, 1.438e-05, -2.515), (-23.42, 4.659, -2.515), (-22.06, 9.139, -2.515), (-19.86, 13.27, -2.515), (-16.89, 16.89, -2.515), (-13.27, 19.86, -2.515), (-9.139, 22.06, -2.515), (-4.659, 23.42, -2.515), (3.401, 17.1, -2.515), (-1.055e-05, 17.43, -2.515), (6.672, 16.11, -2.515), (9.686, 14.5, -2.515), (12.33, 12.33, -2.515), (14.5, 9.686, -2.515), (16.11, 6.672, -2.515), (17.1, 3.401, -2.515), (17.43, -8.618e-06, -2.515), (17.1, -3.401, -2.515), (16.11, -6.672, -2.515), (14.5, -9.686, -2.515), (12.33, -12.33, -2.515), (9.686, -14.5, -2.515), (6.672, -16.11, -2.515), (3.401, -17.1, -2.515), (-9.583e-06, -17.43, -2.515), (-3.401, -17.1, -2.515), (-6.672, -16.11, -2.515), (-9.686, -14.5, -2.515), (-12.33, -12.33, -2.515), (-14.5, -9.686, -2.515), (-16.11, -6.672, -2.515), (-17.1, -3.401, -2.515), (-17.43, 7.723e-06, -2.515), (-17.1, 3.401, -2.515), (-16.11, 6.672, -2.515), (-14.5, 9.686, -2.515), (-12.33, 12.33, -2.515), (-9.686, 14.5, -2.515), (-6.672, 16.11, -2.515), (-3.401, 17.1, -2.515), (0.7228, 3.634, 6.277), (-6.562e-06, 3.705, 6.277), (1.418, 3.423, 6.277), (2.058, 3.081, 6.277), (2.62, 2.62, 6.277), (3.081, 2.058, 6.277), (3.423, 1.418, 6.277), (3.634, 0.7228, 6.277), (3.705, -3.694e-06, 6.277), (3.634, -0.7228, 6.277), (3.423, -1.418, 6.277), (3.081, -2.058, 6.277), (2.62, -2.62, 6.277), (2.058, -3.081, 6.277), (1.418, -3.423, 6.277), (0.7228, -3.634, 6.277), (-6.356e-06, -3.705, 6.277), (-0.7228, -3.634, 6.277), (-1.418, -3.423, 6.277), (-2.058, -3.081, 6.277), (-2.62, -2.62, 6.277), (-3.081, -2.058, 6.277), (-3.423, -1.418, 6.277), (-3.634, -0.7228, 6.277), (-3.705, -2.219e-07, 6.277), (-3.634, 0.7228, 6.277), (-3.423, 1.418, 6.277), (-3.081, 2.058, 6.277), (-2.62, 2.62, 6.277), (-2.058, 3.081, 6.277), (-1.418, 3.423, 6.277), (-0.7228, 3.634, 6.277), (0.2399, 1.206, 12.45), (-4.864e-06, 1.23, 12.45), (0.4705, 1.136, 12.45), (0.6831, 1.022, 12.45), (0.8694, 0.8694, 12.45), (1.022, 0.6831, 12.45), (1.136, 0.4705, 12.45), (1.206, 0.2399, 12.45), (1.23, -2.958e-06, 12.45), (1.206, -0.2399, 12.45), (1.136, -0.4705, 12.45), (1.022, -0.6831, 12.45), (0.8694, -0.8694, 12.45), (0.6831, -1.022, 12.45), (0.4705, -1.136, 12.45), (0.2399, -1.206, 12.45), (-4.795e-06, -1.23, 12.45), (-0.2399, -1.206, 12.45), (-0.4705, -1.136, 12.45), (-0.6831, -1.022, 12.45), (-0.8694, -0.8694, 12.45), (-1.022, -0.6831, 12.45), (-1.136, -0.4705, 12.45), (-1.206, -0.2399, 12.45), (-1.23, -1.806e-06, 12.45), (-1.206, 0.2399, 12.45), (-1.136, 0.4705, 12.45), (-1.022, 0.6831, 12.45), (-0.8694, 0.8694, 12.45), (-0.6831, 1.022, 12.45), (-0.4705, 1.136, 12.45), (-0.2399, 1.206, 12.45), (0.1283, 0.6453, 20.4), (-2.302e-05, 0.6579, 20.4), (0.2517, 0.6078, 20.4), (0.3655, 0.547, 20.4), (0.4652, 0.4652, 20.4), (0.547, 0.3655, 20.4), (0.6078, 0.2518, 20.4), (0.6452, 0.1283, 20.4), (0.6579, -2.782e-06, 20.4), (0.6452, -0.1284, 20.4), (0.6078, -0.2518, 20.4), (0.547, -0.3655, 20.4), (0.4652, -0.4652, 20.4), (0.3655, -0.547, 20.4), (0.2517, -0.6078, 20.4), (0.1283, -0.6453, 20.4), (-2.299e-05, -0.6579, 20.4), (-0.1284, -0.6453, 20.4), (-0.2518, -0.6078, 20.4), (-0.3655, -0.547, 20.4), (-0.4652, -0.4652, 20.4), (-0.5471, -0.3655, 20.4), (-0.6079, -0.2518, 20.4), (-0.6453, -0.1284, 20.4), (-0.6579, -2.165e-06, 20.4), (-0.6453, 0.1283, 20.4), (-0.6079, 0.2518, 20.4), (-0.5471, 0.3655, 20.4), (-0.4652, 0.4652, 20.4), (-0.3655, 0.547, 20.4), (-0.2518, 0.6078, 20.4), (-0.1284, 0.6453, 20.4), (-1.574, 7.914, 18.76), (-3.088, 7.455, 18.76), (-4.483, 6.709, 18.76), (-5.706, 5.706, 18.76), (-6.709, 4.483, 18.76), (-7.455, 3.088, 18.76), (-7.914, 1.574, 18.76), (-8.069, 2.274e-06, 18.76), (-7.914, -1.574, 18.76), (-7.455, -3.088, 18.76), (-6.709, -4.483, 18.76), (-5.706, -5.706, 18.76), (-4.483, -6.709, 18.76), (-3.088, -7.455, 18.76), (-1.574, -7.914, 18.76), (-2.615e-05, -8.069, 18.76), (1.574, -7.914, 18.76), (3.088, -7.455, 18.76), (4.483, -6.709, 18.76), (5.706, -5.706, 18.76), (6.709, -4.483, 18.76), (7.455, -3.088, 18.76), (7.914, -1.574, 18.76), (8.069, -5.288e-06, 18.76), (7.914, 1.574, 18.76), (7.455, 3.088, 18.76), (6.709, 4.483, 18.76), (5.706, 5.706, 18.76), (4.483, 6.709, 18.76), (3.088, 7.455, 18.76), (-2.66e-05, 8.069, 18.76), (1.574, 7.914, 18.76), (-2.643e-05, 7.095, 20.42), (-1.384, 6.958, 20.42), (-2.715, 6.555, 20.42), (-3.942, 5.899, 20.42), (-5.017, 5.017, 20.42), (-5.899, 3.942, 20.42), (-6.555, 2.715, 20.42), (-6.958, 1.384, 20.42), (-7.095, 1.271e-06, 20.42), (-6.958, -1.384, 20.42), (-6.555, -2.715, 20.42), (-5.899, -3.942, 20.42), (-5.017, -5.017, 20.42), (-3.942, -5.899, 20.42), (-2.715, -6.555, 20.42), (-1.384, -6.958, 20.42), (-2.615e-05, -7.095, 20.42), (1.384, -6.958, 20.42), (2.715, -6.555, 20.42), (3.942, -5.899, 20.42), (5.017, -5.017, 20.42), (5.899, -3.942, 20.42), (6.555, -2.715, 20.42), (6.958, -1.384, 20.42), (7.095, -6.28e-06, 20.42), (6.958, 1.384, 20.42), (6.555, 2.715, 20.42), (5.899, 3.942, 20.42), (5.017, 5.017, 20.42), (3.942, 5.899, 20.42), (2.715, 6.555, 20.42), (1.384, 6.958, 20.42)], [], [(0, 1, 3, 2), (2, 3, 5, 4), (4, 5, 7, 6), (6, 7, 9, 8), (8, 9, 11, 10), (10, 11, 13, 12), (12, 13, 15, 14), (14, 15, 17, 16), (16, 17, 19, 18), (18, 19, 21, 20), (20, 21, 23, 22), (22, 23, 25, 24), (24, 25, 27, 26), (26, 27, 29, 28), (28, 29, 31, 30), (30, 31, 33, 32), (32, 33, 35, 34), (34, 35, 37, 36), (36, 37, 39, 38), (38, 39, 41, 40), (40, 41, 43, 42), (42, 43, 45, 44), (44, 45, 47, 46), (46, 47, 49, 48), (48, 49, 51, 50), (50, 51, 53, 52), (52, 53, 55, 54), (54, 55, 57, 56), (56, 57, 59, 58), (58, 59, 61, 60), (126, 125, 157, 158), (62, 63, 1, 0), (60, 61, 63, 62), (0, 2, 4, 6, 8, 10, 12, 14, 16, 18, 20, 22, 24, 26, 28, 30, 32, 34, 36, 38, 40, 42, 44, 46, 48, 50, 52, 54, 56, 58, 60, 62), (65, 64, 3, 1), (64, 66, 5, 3), (66, 67, 7, 5), (67, 68, 9, 7), (68, 69, 11, 9), (69, 70, 13, 11), (70, 71, 15, 13), (71, 72, 17, 15), (72, 73, 19, 17), (73, 74, 21, 19), (74, 75, 23, 21), (75, 76, 25, 23), (76, 77, 27, 25), (77, 78, 29, 27), (78, 79, 31, 29), (79, 80, 33, 31), (80, 81, 35, 33), (81, 82, 37, 35), (82, 83, 39, 37), (83, 84, 41, 39), (84, 85, 43, 41), (85, 86, 45, 43), (86, 87, 47, 45), (87, 88, 49, 47), (88, 89, 51, 49), (89, 90, 53, 51), (90, 91, 55, 53), (91, 92, 57, 55), (92, 93, 59, 57), (93, 94, 61, 59), (94, 95, 63, 61), (95, 65, 1, 63), (119, 120, 216, 215), (104, 105, 201, 200), (85, 84, 180, 181), (126, 127, 223, 222), (111, 112, 208, 207), (70, 69, 165, 166), (97, 96, 192, 193), (92, 91, 187, 188), (77, 76, 172, 173), (118, 119, 215, 214), (103, 104, 200, 199), (84, 83, 179, 180), (125, 126, 222, 221), (110, 111, 207, 206), (69, 68, 164, 165), (91, 90, 186, 187), (76, 75, 171, 172), (117, 118, 214, 213), (102, 103, 199, 198), (83, 82, 178, 179), (124, 125, 221, 220), (109, 110, 206, 205), (68, 67, 163, 164), (90, 89, 185, 186), (75, 74, 170, 171), (116, 117, 213, 212), (101, 102, 198, 197), (82, 81, 177, 178), (123, 124, 220, 219), (67, 66, 162, 163), (108, 109, 205, 204), (89, 88, 184, 185), (157, 156, 252, 253), (115, 114, 146, 147), (104, 103, 135, 136), (124, 123, 155, 156), (113, 112, 144, 145), (102, 101, 133, 134), (122, 121, 153, 154), (100, 99, 131, 132), (111, 110, 142, 143), (120, 119, 151, 152), (98, 96, 128, 130), (109, 108, 140, 141), (118, 117, 149, 150), (107, 106, 138, 139), (127, 126, 158, 159), (116, 115, 147, 148), (105, 104, 136, 137), (125, 124, 156, 157), (114, 113, 145, 146), (103, 102, 134, 135), (123, 122, 154, 155), (101, 100, 132, 133), (112, 111, 143, 144), (121, 120, 152, 153), (99, 98, 130, 131), (110, 109, 141, 142), (119, 118, 150, 151), (96, 97, 129, 128), (108, 107, 139, 140), (97, 127, 159, 129), (117, 116, 148, 149), (106, 105, 137, 138), (193, 192, 160, 161), (192, 194, 162, 160), (194, 195, 163, 162), (195, 196, 164, 163), (196, 197, 165, 164), (197, 198, 166, 165), (198, 199, 167, 166), (199, 200, 168, 167), (200, 201, 169, 168), (201, 202, 170, 169), (202, 203, 171, 170), (203, 204, 172, 171), (204, 205, 173, 172), (205, 206, 174, 173), (206, 207, 175, 174), (207, 208, 176, 175), (208, 209, 177, 176), (209, 210, 178, 177), (210, 211, 179, 178), (211, 212, 180, 179), (212, 213, 181, 180), (213, 214, 182, 181), (214, 215, 183, 182), (215, 216, 184, 183), (216, 217, 185, 184), (217, 218, 186, 185), (218, 219, 187, 186), (219, 220, 188, 187), (220, 221, 189, 188), (221, 222, 190, 189), (222, 223, 191, 190), (223, 193, 161, 191), (78, 77, 173, 174), (93, 92, 188, 189), (96, 98, 194, 192), (112, 113, 209, 208), (71, 70, 166, 167), (127, 97, 193, 223), (86, 85, 181, 182), (105, 106, 202, 201), (120, 121, 217, 216), (79, 78, 174, 175), (94, 93, 189, 190), (98, 99, 195, 194), (72, 71, 167, 168), (113, 114, 210, 209), (87, 86, 182, 183), (64, 65, 161, 160), (106, 107, 203, 202), (121, 122, 218, 217), (80, 79, 175, 176), (95, 94, 190, 191), (99, 100, 196, 195), (73, 72, 168, 169), (114, 115, 211, 210), (88, 87, 183, 184), (66, 64, 160, 162), (107, 108, 204, 203), (122, 123, 219, 218), (81, 80, 176, 177), (65, 95, 191, 161), (100, 101, 197, 196), (115, 116, 212, 211), (74, 73, 169, 170), (248, 247, 279, 280), (146, 145, 241, 242), (135, 134, 230, 231), (155, 154, 250, 251), (133, 132, 228, 229), (144, 143, 239, 240), (153, 152, 248, 249), (131, 130, 226, 227), (142, 141, 237, 238), (151, 150, 246, 247), (128, 129, 225, 224), (140, 139, 235, 236), (129, 159, 255, 225), (149, 148, 244, 245), (138, 137, 233, 234), (158, 157, 253, 254), (147, 146, 242, 243), (136, 135, 231, 232), (156, 155, 251, 252), (145, 144, 240, 241), (134, 133, 229, 230), (154, 153, 249, 250), (132, 131, 227, 228), (143, 142, 238, 239), (152, 151, 247, 248), (130, 128, 224, 226), (141, 140, 236, 237), (150, 149, 245, 246), (139, 138, 234, 235), (159, 158, 254, 255), (148, 147, 243, 244), (137, 136, 232, 233), (282, 281, 313, 314), (226, 224, 256, 258), (237, 236, 268, 269), (246, 245, 277, 278), (235, 234, 266, 267), (255, 254, 286, 287), (244, 243, 275, 276), (233, 232, 264, 265), (253, 252, 284, 285), (242, 241, 273, 274), (231, 230, 262, 263), (251, 250, 282, 283), (229, 228, 260, 261), (240, 239, 271, 272), (249, 248, 280, 281), (227, 226, 258, 259), (238, 237, 269, 270), (247, 246, 278, 279), (224, 225, 257, 256), (236, 235, 267, 268), (225, 255, 287, 257), (245, 244, 276, 277), (234, 233, 265, 266), (254, 253, 285, 286), (243, 242, 274, 275), (232, 231, 263, 264), (252, 251, 283, 284), (241, 240, 272, 273), (230, 229, 261, 262), (250, 249, 281, 282), (228, 227, 259, 260), (239, 238, 270, 271), (299, 298, 341, 340), (260, 259, 291, 292), (271, 270, 302, 303), (280, 279, 311, 312), (258, 256, 288, 290), (269, 268, 300, 301), (278, 277, 309, 310), (267, 266, 298, 299), (287, 286, 318, 319), (276, 275, 307, 308), (265, 264, 296, 297), (285, 284, 316, 317), (274, 273, 305, 306), (263, 262, 294, 295), (283, 282, 314, 315), (261, 260, 292, 293), (272, 271, 303, 304), (281, 280, 312, 313), (259, 258, 290, 291), (270, 269, 301, 302), (279, 278, 310, 311), (256, 257, 289, 288), (268, 267, 299, 300), (257, 287, 319, 289), (277, 276, 308, 309), (266, 265, 297, 298), (286, 285, 317, 318), (275, 274, 306, 307), (264, 263, 295, 296), (284, 283, 315, 316), (273, 272, 304, 305), (262, 261, 293, 294), (319, 318, 321, 320), (310, 309, 330, 329), (301, 300, 339, 338), (290, 288, 351, 349), (312, 311, 328, 327), (303, 302, 337, 336), (292, 291, 348, 347), (314, 313, 326, 325), (294, 293, 346, 345), (305, 304, 335, 334), (316, 315, 324, 323), (296, 295, 344, 343), (307, 306, 333, 332), (318, 317, 322, 321), (298, 297, 342, 341), (309, 308, 331, 330), (289, 319, 320, 350), (300, 299, 340, 339), (288, 289, 350, 351), (311, 310, 329, 328), (302, 301, 338, 337), (291, 290, 349, 348), (313, 312, 327, 326), (304, 303, 336, 335), (293, 292, 347, 346), (315, 314, 325, 324), (295, 294, 345, 344), (306, 305, 334, 333), (317, 316, 323, 322), (297, 296, 343, 342), (308, 307, 332, 331), (383, 352, 353, 354, 355, 356, 357, 358, 359, 360, 361, 362, 363, 364, 365, 366, 367, 368, 369, 370, 371, 372, 373, 374, 375, 376, 377, 378, 379, 380, 381, 382), (353, 352, 350, 320), (354, 353, 320, 321), (355, 354, 321, 322), (356, 355, 322, 323), (357, 356, 323, 324), (358, 357, 324, 325), (359, 358, 325, 326), (360, 359, 326, 327), (361, 360, 327, 328), (362, 361, 328, 329), (363, 362, 329, 330), (364, 363, 330, 331), (365, 364, 331, 332), (366, 365, 332, 333), (367, 366, 333, 334), (368, 367, 334, 335), (369, 368, 335, 336), (370, 369, 336, 337), (371, 370, 337, 338), (372, 371, 338, 339), (373, 372, 339, 340), (374, 373, 340, 341), (375, 374, 341, 342), (376, 375, 342, 343), (377, 376, 343, 344), (378, 377, 344, 345), (379, 378, 345, 346), (380, 379, 346, 347), (381, 380, 347, 348), (382, 381, 348, 349), (383, 382, 349, 351), (352, 383, 351, 350)])
me_cylinder.materials.append(mat_m_fountain)
me_cylinder.use_remesh_preserve_volume = False
me_cylinder.use_remesh_preserve_attributes = False
me_cylinder.use_mirror_vertex_groups = False
me_cylinder.update()

# ---- objects
ob_circle_001 = bpy.data.objects.new('Circle.001', me_circle_002)
ob_waterbody1 = bpy.data.objects.new('waterbody1', me_circle_001)
ob_circle = bpy.data.objects.new('Circle', me_circle)
ob_fountain_body = bpy.data.objects.new('fountain_body', me_cylinder)

# ---- transforms, parenting, visibility, modifiers, constraints
ob_circle_001.location = (0.0, 0.0, 0.0)
ob_circle_001.lineart.crease_threshold = 0.0
ob_waterbody1.location = (0.0, 0.0, 0.0)
ob_waterbody1.lineart.crease_threshold = 0.0
ob_circle.location = (0.0, 0.0, 0.0)
ob_circle.lineart.crease_threshold = 0.0
ob_fountain_body.location = (0.0, 0.0, 3.048)
ob_fountain_body.lineart.crease_threshold = 0.0

# ---- collection membership
col_collection_1.objects.link(ob_circle_001)
col_collection_1.objects.link(ob_waterbody1)
col_collection_1.objects.link(ob_circle)
col_collection_1.objects.link(ob_fountain_body)

# ---- scene / render settings (as saved in the file)
scene.frame_start = 1; scene.frame_end = 250; scene.frame_set(1)
scene.render.engine = 'BLENDER_EEVEE_NEXT'
scene.render.resolution_percentage = 50
scene.render.dither_intensity = 0.0
scene.cycles.use_denoising = False
scene.cycles.samples = 10
scene.cycles.sampling_pattern = 'TABULATED_SOBOL'
scene.cycles.light_sampling_threshold = 0.0
scene.cycles.use_adaptive_sampling = False
scene.cycles.use_light_tree = False
scene.cycles.blur_glossy = 0.0
scene.cycles.pixel_filter_type = 'GAUSSIAN'
scene.cycles.sample_clamp_indirect = 0.0
scene.view_settings.view_transform = 'Standard'
scene.unit_settings.scale_length = 0.1
bpy.context.view_layer.update()

# ---- added for rendering (the .blend has no active camera and no usable light): camera, sun
cam_auto = bpy.data.cameras.new('AutoCamera')
cam_auto.lens = 50.0
cam_auto.sensor_width = 36.0
cam_auto.clip_end = 1451.82
ob_auto_camera = bpy.data.objects.new('AutoCamera', cam_auto)
scene.collection.objects.link(ob_auto_camera)
ob_auto_camera.location = (82.7252, -99.2703, 78.0343)
ob_auto_camera.rotation_euler = (1.09748, -7.21219e-08, 0.694738)
scene.camera = ob_auto_camera
light_auto_sun = bpy.data.lights.new('AutoSun', 'SUN')
light_auto_sun.energy = 3.0
light_auto_sun.angle = 0.0523599
ob_auto_sun = bpy.data.objects.new('AutoSun', light_auto_sun)
scene.collection.objects.link(ob_auto_sun)
ob_auto_sun.rotation_euler = (0.872665, 0.174533, 0.523599)
bpy.context.view_layer.update()

